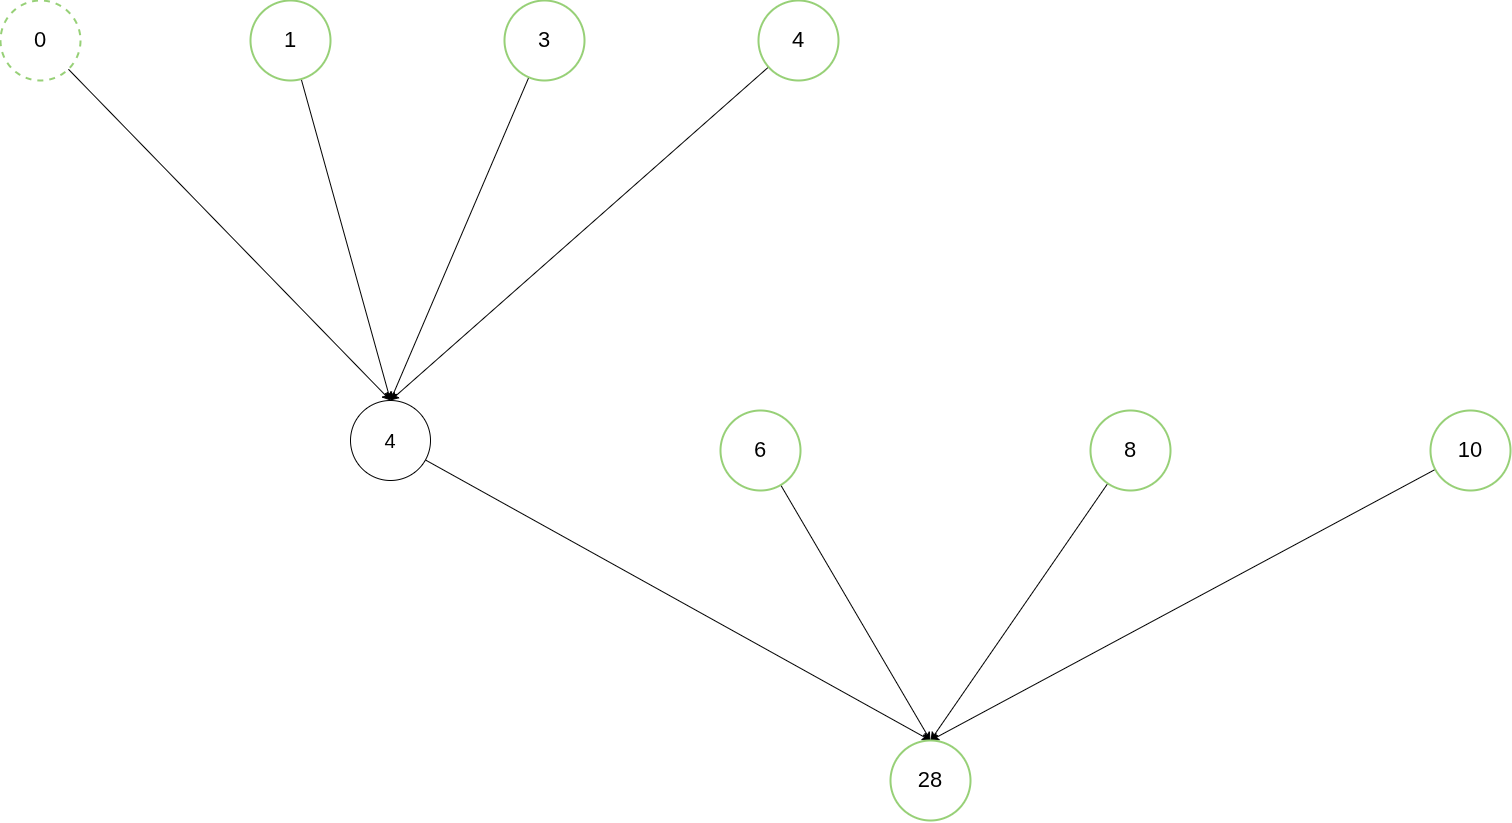

The diagram above was exported from draw.io. Its source (the exported page's mxGraphModel, read from the mxfile embedded in the PNG):
<mxGraphModel dx="2357" dy="1087" grid="1" gridSize="10" guides="1" tooltips="1" connect="1" arrows="1" fold="1" page="0" pageScale="1" pageWidth="827" pageHeight="1169" math="0" shadow="0">
  <root>
    <mxCell id="0" />
    <mxCell id="1" parent="0" />
    <mxCell id="90NFY33Gl0uGD5yi9JMw-34" edge="1" parent="1" source="90NFY33Gl0uGD5yi9JMw-2" style="rounded=0;orthogonalLoop=1;jettySize=auto;html=1;entryX=0.5;entryY=0;entryDx=0;entryDy=0;" target="90NFY33Gl0uGD5yi9JMw-39">
      <mxGeometry relative="1" as="geometry">
        <mxPoint x="280" y="1020" as="targetPoint" />
      </mxGeometry>
    </mxCell>
    <mxCell id="90NFY33Gl0uGD5yi9JMw-2" parent="1" style="ellipse;whiteSpace=wrap;html=1;aspect=fixed;strokeWidth=2;fontSize=22;strokeColor=#97D077;" value="3" vertex="1">
      <mxGeometry height="80" width="80" x="674" y="640" as="geometry" />
    </mxCell>
    <mxCell id="90NFY33Gl0uGD5yi9JMw-45" edge="1" parent="1" source="90NFY33Gl0uGD5yi9JMw-4" style="rounded=0;orthogonalLoop=1;jettySize=auto;html=1;entryX=0.5;entryY=0;entryDx=0;entryDy=0;" target="90NFY33Gl0uGD5yi9JMw-42">
      <mxGeometry relative="1" as="geometry" />
    </mxCell>
    <mxCell id="90NFY33Gl0uGD5yi9JMw-4" parent="1" style="ellipse;whiteSpace=wrap;html=1;aspect=fixed;strokeWidth=2;fontSize=22;strokeColor=#97D077;" value="8" vertex="1">
      <mxGeometry height="80" width="80" x="1260" y="1050" as="geometry" />
    </mxCell>
    <mxCell id="90NFY33Gl0uGD5yi9JMw-35" edge="1" parent="1" source="90NFY33Gl0uGD5yi9JMw-6" style="rounded=0;orthogonalLoop=1;jettySize=auto;html=1;entryX=0.5;entryY=0;entryDx=0;entryDy=0;" target="90NFY33Gl0uGD5yi9JMw-39">
      <mxGeometry relative="1" as="geometry">
        <mxPoint x="360" y="960" as="targetPoint" />
      </mxGeometry>
    </mxCell>
    <mxCell id="90NFY33Gl0uGD5yi9JMw-6" parent="1" style="ellipse;whiteSpace=wrap;html=1;aspect=fixed;strokeWidth=2;fontSize=22;strokeColor=#97D077;" value="4" vertex="1">
      <mxGeometry height="80" width="80" x="928" y="640" as="geometry" />
    </mxCell>
    <mxCell id="90NFY33Gl0uGD5yi9JMw-46" edge="1" parent="1" source="90NFY33Gl0uGD5yi9JMw-8" style="rounded=0;orthogonalLoop=1;jettySize=auto;html=1;entryX=0.5;entryY=0;entryDx=0;entryDy=0;" target="90NFY33Gl0uGD5yi9JMw-42">
      <mxGeometry relative="1" as="geometry" />
    </mxCell>
    <mxCell id="90NFY33Gl0uGD5yi9JMw-8" parent="1" style="ellipse;whiteSpace=wrap;html=1;aspect=fixed;strokeWidth=2;fontSize=22;strokeColor=#97D077;" value="10" vertex="1">
      <mxGeometry height="80" width="80" x="1600" y="1050" as="geometry" />
    </mxCell>
    <mxCell id="90NFY33Gl0uGD5yi9JMw-44" edge="1" parent="1" source="90NFY33Gl0uGD5yi9JMw-10" style="rounded=0;orthogonalLoop=1;jettySize=auto;html=1;entryX=0.5;entryY=0;entryDx=0;entryDy=0;" target="90NFY33Gl0uGD5yi9JMw-42">
      <mxGeometry relative="1" as="geometry" />
    </mxCell>
    <mxCell id="90NFY33Gl0uGD5yi9JMw-10" parent="1" style="ellipse;whiteSpace=wrap;html=1;aspect=fixed;strokeWidth=2;fontSize=22;strokeColor=#97D077;" value="6" vertex="1">
      <mxGeometry height="80" width="80" x="890" y="1050" as="geometry" />
    </mxCell>
    <mxCell id="90NFY33Gl0uGD5yi9JMw-33" edge="1" parent="1" source="90NFY33Gl0uGD5yi9JMw-12" style="rounded=0;orthogonalLoop=1;jettySize=auto;html=1;entryX=0.5;entryY=0;entryDx=0;entryDy=0;" target="90NFY33Gl0uGD5yi9JMw-39">
      <mxGeometry relative="1" as="geometry">
        <mxPoint x="280" y="1020" as="targetPoint" />
      </mxGeometry>
    </mxCell>
    <mxCell id="90NFY33Gl0uGD5yi9JMw-12" parent="1" style="ellipse;whiteSpace=wrap;html=1;aspect=fixed;strokeWidth=2;fontSize=22;strokeColor=#97D077;" value="1" vertex="1">
      <mxGeometry height="80" width="80" x="420" y="640" as="geometry" />
    </mxCell>
    <mxCell id="90NFY33Gl0uGD5yi9JMw-41" edge="1" parent="1" source="90NFY33Gl0uGD5yi9JMw-38" style="rounded=0;orthogonalLoop=1;jettySize=auto;html=1;entryX=0.5;entryY=0;entryDx=0;entryDy=0;" target="90NFY33Gl0uGD5yi9JMw-39">
      <mxGeometry relative="1" as="geometry" />
    </mxCell>
    <mxCell id="90NFY33Gl0uGD5yi9JMw-38" parent="1" style="ellipse;whiteSpace=wrap;html=1;aspect=fixed;strokeWidth=2;fontSize=22;strokeColor=#97D077;dashed=1;" value="0" vertex="1">
      <mxGeometry height="80" width="80" x="170" y="640" as="geometry" />
    </mxCell>
    <mxCell id="90NFY33Gl0uGD5yi9JMw-43" edge="1" parent="1" source="90NFY33Gl0uGD5yi9JMw-39" style="rounded=0;orthogonalLoop=1;jettySize=auto;html=1;entryX=0.5;entryY=0;entryDx=0;entryDy=0;" target="90NFY33Gl0uGD5yi9JMw-42">
      <mxGeometry relative="1" as="geometry" />
    </mxCell>
    <mxCell id="90NFY33Gl0uGD5yi9JMw-39" parent="1" style="ellipse;whiteSpace=wrap;html=1;aspect=fixed;fontSize=20;" value="4" vertex="1">
      <mxGeometry height="80" width="80" x="520" y="1040" as="geometry" />
    </mxCell>
    <mxCell id="90NFY33Gl0uGD5yi9JMw-42" parent="1" style="ellipse;whiteSpace=wrap;html=1;aspect=fixed;strokeWidth=2;fontSize=22;strokeColor=#97D077;" value="28" vertex="1">
      <mxGeometry height="80" width="80" x="1060" y="1380" as="geometry" />
    </mxCell>
  </root>
</mxGraphModel>